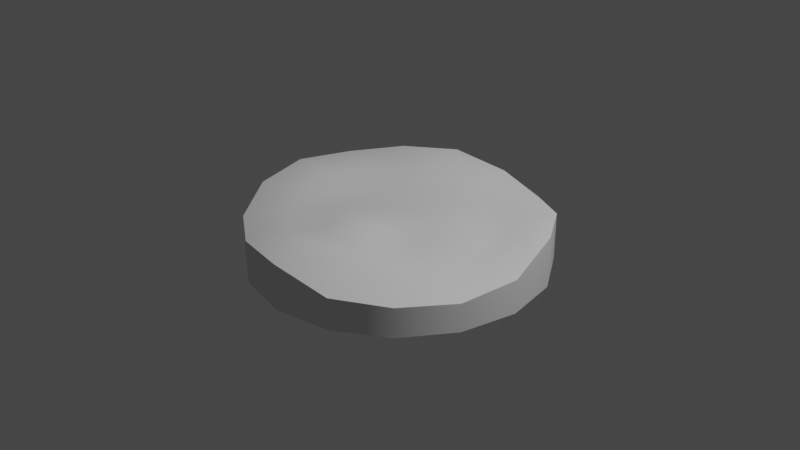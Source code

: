# Source: terrain.blend  (saved by Blender 2.83.19; exported with 4.5.12 LTS)
import bpy
from mathutils import Matrix  # noqa: F401  (used for matrix-valued properties, if any)

bpy.ops.wm.read_factory_settings(use_empty=True)
scene = bpy.context.scene
scene.name = 'Scene'

# ---- collections
col_collection = bpy.data.collections.new('Collection'); scene.collection.children.link(col_collection)

# ---- world
world_world = bpy.data.worlds.new('World'); scene.world = world_world
world_world.use_nodes = True; world_world.node_tree.nodes.clear()
_N = world_world.node_tree.nodes; _L = world_world.node_tree.links
n0 = _N.new('ShaderNodeOutputWorld'); n0.name = 'World Output'; n0.location = (300, 300)
n1 = _N.new('ShaderNodeBackground'); n1.name = 'Background'; n1.location = (10, 300)
n1.inputs[0].default_value = (0.05088, 0.05088, 0.05088, 1.0)
_L.new(n1.outputs[0], n0.inputs[0])
n0.is_active_output = True
world_world.color = (0.05088, 0.05088, 0.05088)
world_world.use_sun_shadow = False
world_world.sun_shadow_jitter_overblur = 0.0

# ---- cameras
cam_camera = bpy.data.cameras.new('Camera')
cam_camera.clip_end = 100.0
cam_camera.ortho_scale = 7.314

# ---- lights
light_light = bpy.data.lights.new('Light', 'POINT')
light_light.transmission_factor = 0.0
light_light.energy = 1000.0
light_light.shadow_soft_size = 0.1
light_light.shadow_maximum_resolution = 0.006
light_light.use_absolute_resolution = True

# ---- meshes
me_grid = bpy.data.meshes.new('Grid')
me_grid.from_pydata([(9.449e-09, 4.811e-09, -0.02344), (3.602e-08, 0.2266, -0.02234), (3.637e-08, 0.4532, -0.02006), (3.637e-08, 0.6798, -0.02006), (3.805e-08, 0.9064, -0.008907), (4.402e-08, 1.133, 0.03063), (4.939e-08, 1.36, 0.0662), (0.607, 1.465, -0.02432), (-0.607, -1.465, 0.0352), (-0.5203, -1.256, 0.09534), (-0.4336, -1.047, 0.05444), (-0.3469, -0.8374, 0.02899), (-0.2602, -0.6281, 0.0908), (-0.1734, -0.4187, 0.08268), (-0.08672, -0.2094, 0.01801), (0.08672, 0.2094, -0.0257), (0.1734, 0.4187, -0.02068), (0.2602, 0.6281, -0.02006), (0.3469, 0.8374, -0.02006), (0.4336, 1.047, -0.02108), (0.5203, 1.256, -0.02364), (1.122, 1.122, 0.07963), (-1.122, -1.122, 0.008597), (-0.9614, -0.9614, 0.04181), (-0.8012, -0.8012, 0.07628), (-0.6409, -0.6409, 0.09179), (-0.4807, -0.4807, 0.08347), (-0.3205, -0.3205, 0.05994), (-0.1602, -0.1602, 0.01495), (0.1602, 0.1602, -0.03184), (0.3205, 0.3205, -0.02654), (0.4807, 0.4807, -0.02233), (0.6409, 0.6409, -0.04653), (0.8012, 0.8012, -0.02354), (0.9614, 0.9614, 0.05778), (1.465, 0.607, 0.1149), (-1.465, -0.607, 0.1177), (-1.256, -0.5203, 0.1306), (-1.047, -0.4336, 0.07831), (-0.8374, -0.3469, 0.01859), (-0.6281, -0.2602, 0.01439), (-0.4187, -0.1734, 0.01562), (-0.2094, -0.08672, 0.001836), (0.2094, 0.08672, -0.04129), (0.4187, 0.1734, -0.04118), (0.6281, 0.2602, -0.03798), (0.8374, 0.3469, -0.06142), (1.047, 0.4336, -0.04504), (1.256, 0.5203, 0.06696), (1.586, -5.377e-08, -0.06347), (-1.586, 2.005e-08, 0.1629), (-1.36, 1.287e-09, 0.1908), (-1.133, 1.164e-08, 0.1305), (-0.9064, 3.313e-08, 0.0186), (-0.6798, 3.327e-08, -0.01876), (-0.4532, 2.192e-08, -0.0134), (-0.2266, 1.121e-08, -0.01041), (0.2266, 2.073e-09, -0.05012), (0.4532, -3.777e-09, -0.06521), (0.6798, -1.715e-08, -0.05232), (0.9064, -2.669e-08, -0.05413), (1.133, -3.704e-08, -0.05595), (1.36, -4.844e-08, -0.04972), (1.465, -0.607, -0.123), (-1.465, 0.607, 0.1213), (-1.256, 0.5203, 0.1388), (-1.047, 0.4336, 0.0987), (-0.8374, 0.3469, 0.0237), (-0.6281, 0.2602, -0.01712), (-0.4187, 0.1734, -0.02006), (-0.2094, 0.08672, -0.01725), (0.2094, -0.08672, -0.05139), (0.4187, -0.1734, -0.0797), (0.6281, -0.2602, -0.05175), (0.8374, -0.3469, -0.04461), (1.047, -0.4336, -0.06039), (1.256, -0.5203, -0.0913), (1.122, -1.122, -0.109), (-1.122, 1.122, 0.1423), (-0.9614, 0.9614, 0.1484), (-0.8012, 0.8012, 0.1038), (-0.6409, 0.6409, 0.046), (-0.4807, 0.4807, -0.01212), (-0.3205, 0.3205, -0.02006), (-0.1602, 0.1602, -0.02006), (0.1602, -0.1602, -0.04018), (0.3205, -0.3205, -0.06441), (0.4807, -0.4807, -0.02472), (0.6409, -0.6409, -0.007138), (0.8012, -0.8012, -0.02278), (0.9614, -0.9614, -0.06521), (0.607, -1.465, -0.08722), (-0.607, 1.465, 0.1565), (-0.5203, 1.256, 0.1897), (-0.4336, 1.047, 0.1426), (-0.3469, 0.8374, 0.05163), (-0.2602, 0.6281, -0.0187), (-0.1734, 0.4187, -0.02006), (-0.08672, 0.2094, -0.02073), (0.08672, -0.2094, -0.01845), (0.1734, -0.4187, -0.003607), (0.2602, -0.6281, 0.04161), (0.3469, -0.8374, 0.06951), (0.4336, -1.047, 0.04897), (0.5203, -1.256, -0.02837), (-8.907e-08, -1.586, 0.06458), (1.864e-07, 1.586, 0.05547), (2.04e-08, -0.2266, 0.00542), (1.165e-08, -0.4532, 0.07122), (7.335e-09, -0.6798, 0.122), (-3.699e-09, -0.9064, 0.1134), (-2.549e-08, -1.133, 0.1419), (-5.647e-08, -1.36, 0.14), (0.607, 1.465, -0.4248), (-0.607, -1.465, -0.4248), (1.122, 1.122, -0.4276), (-1.122, -1.122, -0.4248), (1.465, 0.607, -0.425), (-1.465, -0.607, -0.4248), (1.586, 4.332e-08, -0.4248), (-1.586, 1.82e-07, -0.4248), (1.465, -0.607, -0.4248), (-1.465, 0.607, -0.4248), (1.122, -1.122, -0.4248), (-1.122, 1.122, -0.4248), (0.607, -1.465, -0.4248), (-0.607, 1.465, -0.4248), (-1.634e-07, -1.586, -0.4248), (1.139e-07, 1.586, -0.4248)], [], [(6, 106, 7, 20), (20, 7, 21, 34), (34, 21, 35, 48), (48, 35, 49, 62), (62, 49, 63, 76), (76, 63, 77, 90), (90, 77, 91, 104), (104, 91, 105, 112), (105, 8, 9, 112), (8, 22, 23, 9), (22, 36, 37, 23), (36, 50, 51, 37), (50, 64, 65, 51), (64, 78, 79, 65), (78, 92, 93, 79), (92, 106, 6, 93), (112, 9, 10, 111), (9, 23, 24, 10), (23, 37, 38, 24), (37, 51, 52, 38), (51, 65, 66, 52), (65, 79, 80, 66), (79, 93, 94, 80), (93, 6, 5, 94), (111, 10, 11, 110), (10, 24, 25, 11), (24, 38, 39, 25), (38, 52, 53, 39), (52, 66, 67, 53), (66, 80, 81, 67), (80, 94, 95, 81), (94, 5, 4, 95), (110, 11, 12, 109), (11, 25, 26, 12), (25, 39, 40, 26), (39, 53, 54, 40), (53, 67, 68, 54), (67, 81, 82, 68), (81, 95, 96, 82), (95, 4, 3, 96), (109, 12, 13, 108), (12, 26, 27, 13), (26, 40, 41, 27), (40, 54, 55, 41), (54, 68, 69, 55), (68, 82, 83, 69), (82, 96, 97, 83), (96, 3, 2, 97), (108, 13, 14, 107), (13, 27, 28, 14), (27, 41, 42, 28), (41, 55, 56, 42), (55, 69, 70, 56), (69, 83, 84, 70), (83, 97, 98, 84), (97, 2, 1, 98), (107, 14, 0), (14, 28, 0), (28, 42, 0), (42, 56, 0), (56, 70, 0), (70, 84, 0), (84, 98, 0), (98, 1, 0), (0, 1, 15), (0, 15, 29), (0, 29, 43), (0, 43, 57), (0, 57, 71), (0, 71, 85), (0, 85, 99), (0, 99, 107), (1, 2, 16, 15), (15, 16, 30, 29), (29, 30, 44, 43), (43, 44, 58, 57), (57, 58, 72, 71), (71, 72, 86, 85), (85, 86, 100, 99), (99, 100, 108, 107), (2, 3, 17, 16), (16, 17, 31, 30), (30, 31, 45, 44), (44, 45, 59, 58), (58, 59, 73, 72), (72, 73, 87, 86), (86, 87, 101, 100), (100, 101, 109, 108), (3, 4, 18, 17), (17, 18, 32, 31), (31, 32, 46, 45), (45, 46, 60, 59), (59, 60, 74, 73), (73, 74, 88, 87), (87, 88, 102, 101), (101, 102, 110, 109), (4, 5, 19, 18), (18, 19, 33, 32), (32, 33, 47, 46), (46, 47, 61, 60), (60, 61, 75, 74), (74, 75, 89, 88), (88, 89, 103, 102), (102, 103, 111, 110), (5, 6, 20, 19), (19, 20, 34, 33), (33, 34, 48, 47), (47, 48, 62, 61), (61, 62, 76, 75), (75, 76, 90, 89), (89, 90, 104, 103), (103, 104, 112, 111), (22, 8, 114, 116), (105, 91, 125, 127), (91, 77, 123, 125), (106, 92, 126, 128), (77, 63, 121, 123), (92, 78, 124, 126), (63, 49, 119, 121), (78, 64, 122, 124), (7, 106, 128, 113), (49, 35, 117, 119), (64, 50, 120, 122), (8, 105, 127, 114), (35, 21, 115, 117), (50, 36, 118, 120), (21, 7, 113, 115), (36, 22, 116, 118)])
me_grid.polygons.foreach_set('use_smooth', [True] * 128)
_k = set([(7, 21), (7, 106), (8, 22), (8, 105), (21, 35), (22, 36), (35, 49), (36, 50), (49, 63), (50, 64), (63, 77), (64, 78), (77, 91), (78, 92), (91, 105), (92, 106)])
me_grid.attributes.new('sharp_edge', 'BOOLEAN', 'EDGE').data.foreach_set('value', [ (min(e.vertices), max(e.vertices)) in _k for e in me_grid.edges])
_uv = me_grid.uv_layers.new(name='UVMap')
_uv.uv.foreach_set('vector', [0.0, 0.0, 0.0, 0.0, 0.0625, 0.0, 0.0625, 0.0, 0.0625, 0.0, 0.0625, 0.0, 0.125, 0.0, 0.125, 0.0, 0.125, 0.0, 0.125, 0.0, 0.1875, 0.0, 0.1875, 0.0, 0.1875, 0.0, 0.1875, 0.0, 0.25, 0.0, 0.25, 0.0, 0.25, 0.0, 0.25, 0.0, 0.3125, 0.0, 0.3125, 0.0, 0.3125, 0.0, 0.3125, 0.0, 0.375, 0.0, 0.375, 0.0, 0.375, 0.0, 0.375, 0.0, 0.4375, 0.0, 0.4375, 0.0, 0.4375, 0.0, 0.4375, 0.0, 0.5, 0.0, 0.5, 0.0, 0.0, 0.0, 0.0625, 0.0, 0.0625, 0.0, 0.0, 0.0, 0.0625, 0.0, 0.125, 0.0, 0.125, 0.0, 0.0625, 0.0, 0.125, 0.0, 0.1875, 0.0, 0.1875, 0.0, 0.125, 0.0, 0.1875, 0.0, 0.25, 0.0, 0.25, 0.0, 0.1875, 0.0, 0.25, 0.0, 0.3125, 0.0, 0.3125, 0.0, 0.25, 0.0, 0.3125, 0.0, 0.375, 0.0, 0.375, 0.0, 0.3125, 0.0, 0.375, 0.0, 0.4375, 0.0, 0.4375, 0.0, 0.375, 0.0, 0.4375, 0.0, 0.5, 0.0, 0.5, 0.0, 0.4375, 0.0, 0.0, 0.0, 0.0625, 0.0, 0.0625, 0.0, 0.0, 0.0, 0.0625, 0.0, 0.125, 0.0, 0.125, 0.0, 0.0625, 0.0, 0.125, 0.0, 0.1875, 0.0, 0.1875, 0.0, 0.125, 0.0, 0.1875, 0.0, 0.25, 0.0, 0.25, 0.0, 0.1875, 0.0, 0.25, 0.0, 0.3125, 0.0, 0.3125, 0.0, 0.25, 0.0, 0.3125, 0.0, 0.375, 0.0, 0.375, 0.0, 0.3125, 0.0, 0.375, 0.0, 0.4375, 0.0, 0.4375, 0.0, 0.375, 0.0, 0.4375, 0.0, 0.5, 0.0, 0.5, 0.0, 0.4375, 0.0, 0.0, 0.0, 0.0625, 0.0, 0.0625, 0.0, 0.0, 0.0, 0.0625, 0.0, 0.125, 0.0, 0.125, 0.0, 0.0625, 0.0, 0.125, 0.0, 0.1875, 0.0, 0.1875, 0.0, 0.125, 0.0, 0.1875, 0.0, 0.25, 0.0, 0.25, 0.0, 0.1875, 0.0, 0.25, 0.0, 0.3125, 0.0, 0.3125, 0.0, 0.25, 0.0, 0.3125, 0.0, 0.375, 0.0, 0.375, 0.0, 0.3125, 0.0, 0.375, 0.0, 0.4375, 0.0, 0.4375, 0.0, 0.375, 0.0, 0.4375, 0.0, 0.5, 0.0, 0.5, 0.0, 0.4375, 0.0, 0.0, 0.0, 0.0625, 0.0, 0.0625, 0.0, 0.0, 0.0, 0.0625, 0.0, 0.125, 0.0, 0.125, 0.0, 0.0625, 0.0, 0.125, 0.0, 0.1875, 0.0, 0.1875, 0.0, 0.125, 0.0, 0.1875, 0.0, 0.25, 0.0, 0.25, 0.0, 0.1875, 0.0, 0.25, 0.0, 0.3125, 0.0, 0.3125, 0.0, 0.25, 0.0, 0.3125, 0.0, 0.375, 0.0, 0.375, 0.0, 0.3125, 0.0, 0.375, 0.0, 0.4375, 0.0, 0.4375, 0.0, 0.375, 0.0, 0.4375, 0.0, 0.5, 0.0, 0.5, 0.0, 0.4375, 0.0, 0.0, 0.0, 0.0625, 0.0, 0.0625, 0.0, 0.0, 0.0, 0.0625, 0.0, 0.125, 0.0, 0.125, 0.0, 0.0625, 0.0, 0.125, 0.0, 0.1875, 0.0, 0.1875, 0.0, 0.125, 0.0, 0.1875, 0.0, 0.25, 0.0, 0.25, 0.0, 0.1875, 0.0, 0.25, 0.0, 0.3125, 0.0, 0.3125, 0.0, 0.25, 0.0, 0.3125, 0.0, 0.375, 0.0, 0.375, 0.0, 0.3125, 0.0, 0.375, 0.0, 0.4375, 0.0, 0.4375, 0.0, 0.375, 0.0, 0.4375, 0.0, 0.5, 0.0, 0.5, 0.0, 0.4375, 0.0, 0.0, 0.0, 0.0625, 0.0, 0.0625, 0.0, 0.0, 0.0, 0.0625, 0.0, 0.125, 0.0, 0.125, 0.0, 0.0625, 0.0, 0.125, 0.0, 0.1875, 0.0, 0.1875, 0.0, 0.125, 0.0, 0.1875, 0.0, 0.25, 0.0, 0.25, 0.0, 0.1875, 0.0, 0.25, 0.0, 0.3125, 0.0, 0.3125, 0.0, 0.25, 0.0, 0.3125, 0.0, 0.375, 0.0, 0.375, 0.0, 0.3125, 0.0, 0.375, 0.0, 0.4375, 0.0, 0.4375, 0.0, 0.375, 0.0, 0.4375, 0.0, 0.5, 0.0, 0.5, 0.0, 0.4375, 0.0, 0.0, 0.0, 0.0625, 0.0, 0.0, 0.0, 0.0625, 0.0, 0.125, 0.0, 0.0625, 0.0, 0.125, 0.0, 0.1875, 0.0, 0.125, 0.0, 0.1875, 0.0, 0.25, 0.0, 0.1875, 0.0, 0.25, 0.0, 0.3125, 0.0, 0.25, 0.0, 0.3125, 0.0, 0.375, 0.0, 0.3125, 0.0, 0.375, 0.0, 0.4375, 0.0, 0.375, 0.0, 0.4375, 0.0, 0.5, 0.0, 0.4375, 0.0, 0.0625, 0.0, 0.0, 0.0, 0.0625, 0.0, 0.125, 0.0, 0.0625, 0.0, 0.125, 0.0, 0.1875, 0.0, 0.125, 0.0, 0.1875, 0.0, 0.25, 0.0, 0.1875, 0.0, 0.25, 0.0, 0.3125, 0.0, 0.25, 0.0, 0.3125, 0.0, 0.375, 0.0, 0.3125, 0.0, 0.375, 0.0, 0.4375, 0.0, 0.375, 0.0, 0.4375, 0.0, 0.5, 0.0, 0.4375, 0.0, 0.5, 0.0, 0.0, 0.0, 0.0, 0.0, 0.0625, 0.0, 0.0625, 0.0, 0.0625, 0.0, 0.0625, 0.0, 0.125, 0.0, 0.125, 0.0, 0.125, 0.0, 0.125, 0.0, 0.1875, 0.0, 0.1875, 0.0, 0.1875, 0.0, 0.1875, 0.0, 0.25, 0.0, 0.25, 0.0, 0.25, 0.0, 0.25, 0.0, 0.3125, 0.0, 0.3125, 0.0, 0.3125, 0.0, 0.3125, 0.0, 0.375, 0.0, 0.375, 0.0, 0.375, 0.0, 0.375, 0.0, 0.4375, 0.0, 0.4375, 0.0, 0.4375, 0.0, 0.4375, 0.0, 0.5, 0.0, 0.5, 0.0, 0.0, 0.0, 0.0, 0.0, 0.0625, 0.0, 0.0625, 0.0, 0.0625, 0.0, 0.0625, 0.0, 0.125, 0.0, 0.125, 0.0, 0.125, 0.0, 0.125, 0.0, 0.1875, 0.0, 0.1875, 0.0, 0.1875, 0.0, 0.1875, 0.0, 0.25, 0.0, 0.25, 0.0, 0.25, 0.0, 0.25, 0.0, 0.3125, 0.0, 0.3125, 0.0, 0.3125, 0.0, 0.3125, 0.0, 0.375, 0.0, 0.375, 0.0, 0.375, 0.0, 0.375, 0.0, 0.4375, 0.0, 0.4375, 0.0, 0.4375, 0.0, 0.4375, 0.0, 0.5, 0.0, 0.5, 0.0, 0.0, 0.0, 0.0, 0.0, 0.0625, 0.0, 0.0625, 0.0, 0.0625, 0.0, 0.0625, 0.0, 0.125, 0.0, 0.125, 0.0, 0.125, 0.0, 0.125, 0.0, 0.1875, 0.0, 0.1875, 0.0, 0.1875, 0.0, 0.1875, 0.0, 0.25, 0.0, 0.25, 0.0, 0.25, 0.0, 0.25, 0.0, 0.3125, 0.0, 0.3125, 0.0, 0.3125, 0.0, 0.3125, 0.0, 0.375, 0.0, 0.375, 0.0, 0.375, 0.0, 0.375, 0.0, 0.4375, 0.0, 0.4375, 0.0, 0.4375, 0.0, 0.4375, 0.0, 0.5, 0.0, 0.5, 0.0, 0.0, 0.0, 0.0, 0.0, 0.0625, 0.0, 0.0625, 0.0, 0.0625, 0.0, 0.0625, 0.0, 0.125, 0.0, 0.125, 0.0, 0.125, 0.0, 0.125, 0.0, 0.1875, 0.0, 0.1875, 0.0, 0.1875, 0.0, 0.1875, 0.0, 0.25, 0.0, 0.25, 0.0, 0.25, 0.0, 0.25, 0.0, 0.3125, 0.0, 0.3125, 0.0, 0.3125, 0.0, 0.3125, 0.0, 0.375, 0.0, 0.375, 0.0, 0.375, 0.0, 0.375, 0.0, 0.4375, 0.0, 0.4375, 0.0, 0.4375, 0.0, 0.4375, 0.0, 0.5, 0.0, 0.5, 0.0, 0.0, 0.0, 0.0, 0.0, 0.0625, 0.0, 0.0625, 0.0, 0.0625, 0.0, 0.0625, 0.0, 0.125, 0.0, 0.125, 0.0, 0.125, 0.0, 0.125, 0.0, 0.1875, 0.0, 0.1875, 0.0, 0.1875, 0.0, 0.1875, 0.0, 0.25, 0.0, 0.25, 0.0, 0.25, 0.0, 0.25, 0.0, 0.3125, 0.0, 0.3125, 0.0, 0.3125, 0.0, 0.3125, 0.0, 0.375, 0.0, 0.375, 0.0, 0.375, 0.0, 0.375, 0.0, 0.4375, 0.0, 0.4375, 0.0, 0.4375, 0.0, 0.4375, 0.0, 0.5, 0.0, 0.5, 0.0, 0.125, 0.0, 0.0625, 0.0, 0.0625, 0.0, 0.125, 0.0, 0.5, 0.0, 0.4375, 0.0, 0.4375, 0.0, 0.5, 0.0, 0.4375, 0.0, 0.375, 0.0, 0.375, 0.0, 0.4375, 0.0, 0.5, 0.0, 0.4375, 0.0, 0.4375, 0.0, 0.5, 0.0, 0.375, 0.0, 0.3125, 0.0, 0.3125, 0.0, 0.375, 0.0, 0.4375, 0.0, 0.375, 0.0, 0.375, 0.0, 0.4375, 0.0, 0.3125, 0.0, 0.25, 0.0, 0.25, 0.0, 0.3125, 0.0, 0.375, 0.0, 0.3125, 0.0, 0.3125, 0.0, 0.375, 0.0, 0.0625, 0.0, 0.0, 0.0, 0.0, 0.0, 0.0625, 0.0, 0.25, 0.0, 0.1875, 0.0, 0.1875, 0.0, 0.25, 0.0, 0.3125, 0.0, 0.25, 0.0, 0.25, 0.0, 0.3125, 0.0, 0.0625, 0.0, 0.0, 0.0, 0.0, 0.0, 0.0625, 0.0, 0.1875, 0.0, 0.125, 0.0, 0.125, 0.0, 0.1875, 0.0, 0.25, 0.0, 0.1875, 0.0, 0.1875, 0.0, 0.25, 0.0, 0.125, 0.0, 0.0625, 0.0, 0.0625, 0.0, 0.125, 0.0, 0.1875, 0.0, 0.125, 0.0, 0.125, 0.0, 0.1875, 0.0])
me_grid.use_remesh_fix_poles = True
me_grid.use_remesh_preserve_attributes = False
me_grid.use_mirror_vertex_groups = False
me_grid.update()

# ---- objects
ob_light = bpy.data.objects.new('Light', light_light)
ob_camera = bpy.data.objects.new('Camera', cam_camera)
ob_grid = bpy.data.objects.new('Grid', me_grid)

# ---- transforms, parenting, visibility, modifiers, constraints
ob_light.location = (4.076, 1.005, 5.904)
ob_light.rotation_euler = (0.6503, 0.05522, 1.866)
ob_light.lock_rotations_4d = False
ob_light.empty_display_type = 'ARROWS'
ob_light.color = (0.0, 0.0, 0.0, 0.0)
ob_light.lineart.crease_threshold = 0.0
ob_camera.location = (7.359, -6.926, 4.958)
ob_camera.rotation_euler = (1.109, 0.0, 0.8149)
ob_camera.lock_rotations_4d = False
ob_camera.empty_display_type = 'ARROWS'
ob_camera.color = (0.0, 0.0, 0.0, 0.0)
ob_camera.display_type = 'WIRE'
ob_camera.lineart.crease_threshold = 0.0
ob_grid.location = (0.0, 0.0, 0.0)
ob_grid.lineart.crease_threshold = 0.0

# ---- collection membership
col_collection.objects.link(ob_light)
col_collection.objects.link(ob_camera)
col_collection.objects.link(ob_grid)

# ---- scene / render settings (as saved in the file)
scene.camera = ob_camera
scene.frame_start = 1; scene.frame_end = 250; scene.frame_set(1)
scene.render.engine = 'BLENDER_EEVEE_NEXT'
scene.cycles.use_denoising = False
scene.cycles.samples = 128
scene.cycles.sampling_pattern = 'TABULATED_SOBOL'
scene.cycles.use_adaptive_sampling = False
scene.cycles.use_light_tree = False
scene.view_settings.view_transform = 'Filmic'
bpy.context.view_layer.update()
